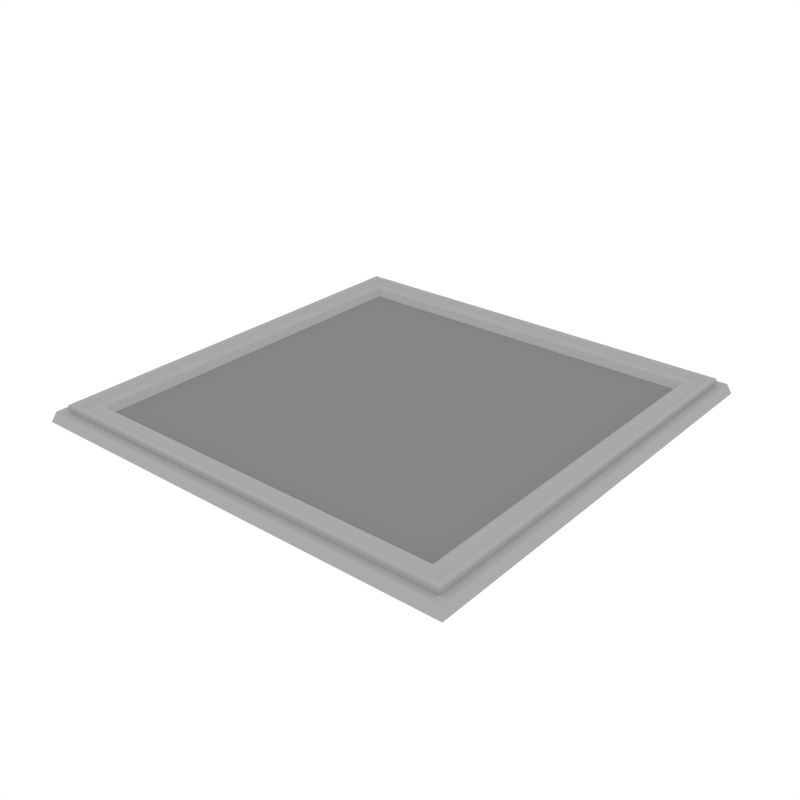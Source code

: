 # Source: RoofTile_Empty.blend  (saved by Blender 2.79.0; exported with 4.5.12 LTS)
import bpy
from mathutils import Matrix  # noqa: F401  (used for matrix-valued properties, if any)

bpy.ops.wm.read_factory_settings(use_empty=True)
scene = bpy.context.scene
scene.name = 'Scene'

# ---- collections
col_collection_1 = bpy.data.collections.new('Collection 1'); scene.collection.children.link(col_collection_1)

# ---- materials (node trees are filled in below, after node groups)
mat_main = bpy.data.materials.new('Main')
mat_main.alpha_threshold = 0.0
mat_main.diffuse_color = (0.402, 0.402, 0.402, 1.0)
mat_main.roughness = 0.5
mat_darkgrey = bpy.data.materials.new('DarkGrey')
mat_darkgrey.alpha_threshold = 0.0
mat_darkgrey.diffuse_color = (0.2395, 0.2395, 0.2395, 1.0)
mat_darkgrey.roughness = 0.5

# ---- material node trees

# ---- world
world_world = bpy.data.worlds.new('World'); scene.world = world_world
world_world.color = (1.0, 1.0, 1.0)
world_world.use_sun_shadow = False
world_world.sun_shadow_jitter_overblur = 0.0
world_world.cycles.sampling_method = 'NONE'
world_world.cycles.sample_map_resolution = 256

# ---- meshes
me_plane_119 = bpy.data.meshes.new('Plane.119')
me_plane_119.from_pydata([(-0.9832, -0.9832, 0.04575), (0.9832, -0.9832, 0.04575), (-0.9832, 0.9832, 0.04575), (0.9832, 0.9832, 0.04575), (-0.9475, -0.9475, 0.01293), (0.9475, -0.9475, 0.01293), (-0.9475, 0.9475, 0.01293), (0.9475, 0.9475, 0.01293), (-0.9475, 0.9475, 0.07311), (-0.9475, -0.9475, 0.07311), (0.9475, -0.9475, 0.07311), (0.9475, 0.9475, 0.07311), (-0.9241, 0.9241, 0.07311), (-0.9241, -0.9241, 0.07311), (0.9241, -0.9241, 0.07311), (0.9241, 0.9241, 0.07311), (-0.9002, 0.9002, 0.05943), (-0.9002, -0.9002, 0.05943), (0.9002, -0.9002, 0.05943), (0.9002, 0.9002, 0.05943), (-0.8483, 0.8483, 0.05943), (-0.8483, -0.8483, 0.05943), (0.8483, -0.8483, 0.05943), (0.8483, 0.8483, 0.05943), (-0.819, 0.819, 0.03329), (-0.819, -0.819, 0.03329), (0.819, -0.819, 0.03329), (0.819, 0.819, 0.03329), (1.0, 1.0, 0.0), (1.0, -1.0, 0.0), (-1.0, -1.0, 0.0), (-1.0, 1.0, 0.0), (0.9091, 0.9091, -0.004232), (0.9091, -0.9091, -0.004232), (-0.9091, -0.9091, -0.004232), (-0.9091, 0.9091, -0.004232), (-0.936, 0.936, 0.04575), (-0.936, -0.936, 0.04575), (0.936, -0.936, 0.04575), (0.936, 0.936, 0.04575)], [], [(1, 3, 39, 38), (8, 9, 13, 12), (5, 7, 11, 10), (6, 4, 9, 8), (10, 11, 15, 14), (18, 19, 23, 22), (14, 15, 19, 18), (12, 13, 17, 16), (16, 17, 21, 20), (22, 23, 27, 26), (20, 21, 25, 24), (24, 25, 26, 27), (0, 30, 29, 1), (7, 6, 8, 11), (4, 5, 10, 9), (15, 12, 16, 19), (11, 8, 12, 15), (9, 10, 14, 13), (13, 14, 18, 17), (23, 20, 24, 27), (19, 16, 20, 23), (17, 18, 22, 21), (21, 22, 26, 25), (3, 28, 31, 2), (2, 31, 30, 0), (1, 29, 28, 3), (39, 36, 35, 32), (36, 37, 34, 35), (38, 39, 32, 33), (34, 33, 32, 35), (37, 38, 33, 34), (2, 0, 37, 36), (3, 2, 36, 39), (0, 1, 38, 37)])
me_plane_119.polygons.foreach_set('material_index', [0, 0, 0, 0, 0, 0, 0, 0, 0, 0, 0, 1, 0, 0, 0, 0, 0, 0, 0, 0, 0, 0, 0, 0, 0, 0, 0, 0, 0, 0, 0, 0, 0, 0])
me_plane_119.materials.append(mat_main)
me_plane_119.materials.append(mat_darkgrey)
me_plane_119.use_remesh_preserve_volume = False
me_plane_119.use_remesh_preserve_attributes = False
me_plane_119.use_mirror_vertex_groups = False
me_plane_119.update()

# ---- objects
ob_rooftile_empty = bpy.data.objects.new('RoofTile_Empty', me_plane_119)

# ---- transforms, parenting, visibility, modifiers, constraints
ob_rooftile_empty.location = (0.0, 0.0, 0.0)
ob_rooftile_empty.lineart.crease_threshold = 0.0

# ---- collection membership
col_collection_1.objects.link(ob_rooftile_empty)

# ---- scene / render settings (as saved in the file)
scene.frame_start = 1; scene.frame_end = 250; scene.frame_set(0)
scene.render.engine = 'CYCLES'
scene.render.resolution_x = 1000
scene.render.resolution_y = 1000
scene.render.dither_intensity = 0.0
scene.cycles.samples = 200
scene.cycles.sampling_pattern = 'TABULATED_SOBOL'
scene.cycles.light_sampling_threshold = 0.0
scene.cycles.use_adaptive_sampling = False
scene.cycles.use_light_tree = False
scene.cycles.caustics_reflective = False
scene.cycles.caustics_refractive = False
scene.cycles.blur_glossy = 0.0
scene.cycles.max_bounces = 2
scene.cycles.pixel_filter_type = 'GAUSSIAN'
scene.cycles.sample_clamp_indirect = 0.0
scene.view_settings.view_transform = 'Standard'
bpy.context.view_layer.update()

# ---- added for rendering (the .blend has no active camera): camera
cam_auto = bpy.data.cameras.new('AutoCamera')
cam_auto.lens = 50.0
cam_auto.sensor_width = 36.0
cam_auto.clip_end = 1000.0
ob_auto_camera = bpy.data.objects.new('AutoCamera', cam_auto)
scene.collection.objects.link(ob_auto_camera)
ob_auto_camera.location = (2.61791, -3.14149, 2.12876)
ob_auto_camera.rotation_euler = (1.09748, -7.21219e-08, 0.694738)
scene.camera = ob_auto_camera
bpy.context.view_layer.update()
